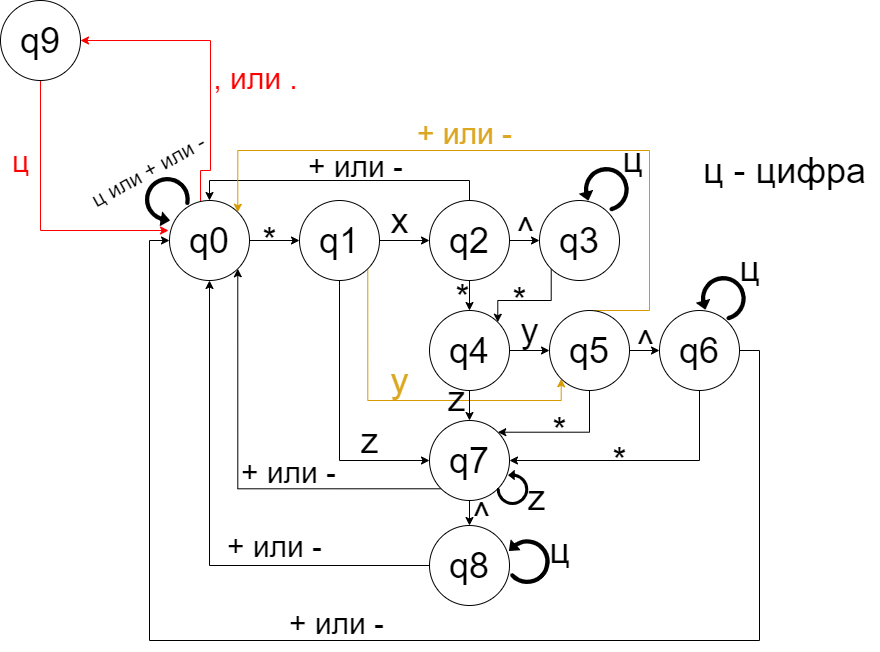

The diagram above was exported from draw.io. Its source (the exported page's mxGraphModel, read from the mxfile embedded in the PNG):
<mxGraphModel dx="2261" dy="707" grid="1" gridSize="10" guides="1" tooltips="1" connect="1" arrows="1" fold="1" page="1" pageScale="1" pageWidth="827" pageHeight="1169" math="0" shadow="0">
  <root>
    <mxCell id="0" />
    <mxCell id="1" parent="0" />
    <mxCell id="Gf1larGejivUL1B8pCAU-16" value="" style="edgeStyle=orthogonalEdgeStyle;rounded=0;orthogonalLoop=1;jettySize=auto;html=1;fontSize=36;" parent="1" source="Gf1larGejivUL1B8pCAU-2" target="Gf1larGejivUL1B8pCAU-3" edge="1">
      <mxGeometry relative="1" as="geometry" />
    </mxCell>
    <mxCell id="pkhb245R5LkMfEPa5q-3-1" style="edgeStyle=orthogonalEdgeStyle;rounded=0;orthogonalLoop=1;jettySize=auto;html=1;entryX=1;entryY=0.5;entryDx=0;entryDy=0;strokeColor=#FF0000;" edge="1" parent="1" target="PgXdj4uT4rPXO4pyBDNS-1">
      <mxGeometry relative="1" as="geometry">
        <mxPoint x="-280" y="401" as="sourcePoint" />
        <Array as="points">
          <mxPoint x="-280" y="370" />
          <mxPoint x="-270" y="370" />
          <mxPoint x="-270" y="240" />
        </Array>
      </mxGeometry>
    </mxCell>
    <mxCell id="Gf1larGejivUL1B8pCAU-2" value="&lt;font style=&quot;font-size: 36px;&quot;&gt;q0&lt;/font&gt;" style="ellipse;whiteSpace=wrap;html=1;aspect=fixed;" parent="1" vertex="1">
      <mxGeometry x="-311" y="400" width="80" height="80" as="geometry" />
    </mxCell>
    <mxCell id="Gf1larGejivUL1B8pCAU-17" value="" style="edgeStyle=orthogonalEdgeStyle;rounded=0;orthogonalLoop=1;jettySize=auto;html=1;fontSize=36;" parent="1" source="Gf1larGejivUL1B8pCAU-3" target="Gf1larGejivUL1B8pCAU-4" edge="1">
      <mxGeometry relative="1" as="geometry" />
    </mxCell>
    <mxCell id="Gf1larGejivUL1B8pCAU-30" style="edgeStyle=orthogonalEdgeStyle;rounded=0;orthogonalLoop=1;jettySize=auto;html=1;entryX=0;entryY=0.5;entryDx=0;entryDy=0;fontSize=36;" parent="1" source="Gf1larGejivUL1B8pCAU-3" target="Gf1larGejivUL1B8pCAU-9" edge="1">
      <mxGeometry relative="1" as="geometry">
        <Array as="points">
          <mxPoint x="-141" y="660" />
        </Array>
      </mxGeometry>
    </mxCell>
    <mxCell id="Gf1larGejivUL1B8pCAU-35" style="edgeStyle=orthogonalEdgeStyle;rounded=0;orthogonalLoop=1;jettySize=auto;html=1;exitX=1;exitY=1;exitDx=0;exitDy=0;entryX=0;entryY=1;entryDx=0;entryDy=0;fontSize=36;fillColor=#ffe6cc;strokeColor=#d79b00;" parent="1" source="Gf1larGejivUL1B8pCAU-3" target="Gf1larGejivUL1B8pCAU-7" edge="1">
      <mxGeometry relative="1" as="geometry">
        <Array as="points">
          <mxPoint x="-113" y="600" />
          <mxPoint x="81" y="600" />
        </Array>
      </mxGeometry>
    </mxCell>
    <mxCell id="Gf1larGejivUL1B8pCAU-3" value="&lt;font style=&quot;font-size: 36px;&quot;&gt;q1&lt;/font&gt;" style="ellipse;whiteSpace=wrap;html=1;aspect=fixed;" parent="1" vertex="1">
      <mxGeometry x="-181" y="400" width="80" height="80" as="geometry" />
    </mxCell>
    <mxCell id="Gf1larGejivUL1B8pCAU-18" value="" style="edgeStyle=orthogonalEdgeStyle;rounded=0;orthogonalLoop=1;jettySize=auto;html=1;fontSize=36;" parent="1" source="Gf1larGejivUL1B8pCAU-4" target="Gf1larGejivUL1B8pCAU-5" edge="1">
      <mxGeometry relative="1" as="geometry" />
    </mxCell>
    <mxCell id="Gf1larGejivUL1B8pCAU-19" value="" style="edgeStyle=orthogonalEdgeStyle;rounded=0;orthogonalLoop=1;jettySize=auto;html=1;fontSize=36;" parent="1" source="Gf1larGejivUL1B8pCAU-4" target="Gf1larGejivUL1B8pCAU-6" edge="1">
      <mxGeometry relative="1" as="geometry" />
    </mxCell>
    <mxCell id="Gf1larGejivUL1B8pCAU-29" style="edgeStyle=orthogonalEdgeStyle;rounded=0;orthogonalLoop=1;jettySize=auto;html=1;entryX=0.5;entryY=0;entryDx=0;entryDy=0;fontSize=36;" parent="1" source="Gf1larGejivUL1B8pCAU-4" target="Gf1larGejivUL1B8pCAU-2" edge="1">
      <mxGeometry relative="1" as="geometry">
        <Array as="points">
          <mxPoint x="-11" y="380" />
          <mxPoint x="-271" y="380" />
        </Array>
      </mxGeometry>
    </mxCell>
    <mxCell id="Gf1larGejivUL1B8pCAU-4" value="&lt;font style=&quot;font-size: 36px;&quot;&gt;q2&lt;/font&gt;" style="ellipse;whiteSpace=wrap;html=1;aspect=fixed;" parent="1" vertex="1">
      <mxGeometry x="-51" y="400" width="80" height="80" as="geometry" />
    </mxCell>
    <mxCell id="Gf1larGejivUL1B8pCAU-20" style="edgeStyle=orthogonalEdgeStyle;rounded=0;orthogonalLoop=1;jettySize=auto;html=1;fontSize=36;entryX=1;entryY=0;entryDx=0;entryDy=0;exitX=0;exitY=1;exitDx=0;exitDy=0;" parent="1" source="Gf1larGejivUL1B8pCAU-5" target="Gf1larGejivUL1B8pCAU-6" edge="1">
      <mxGeometry relative="1" as="geometry">
        <mxPoint x="49" y="540" as="targetPoint" />
        <mxPoint x="89" y="490" as="sourcePoint" />
        <Array as="points">
          <mxPoint x="71" y="500" />
          <mxPoint x="17" y="500" />
        </Array>
      </mxGeometry>
    </mxCell>
    <mxCell id="Gf1larGejivUL1B8pCAU-5" value="&lt;font style=&quot;font-size: 36px;&quot;&gt;q3&lt;/font&gt;" style="ellipse;whiteSpace=wrap;html=1;aspect=fixed;" parent="1" vertex="1">
      <mxGeometry x="59" y="400" width="80" height="80" as="geometry" />
    </mxCell>
    <mxCell id="Gf1larGejivUL1B8pCAU-23" value="" style="edgeStyle=orthogonalEdgeStyle;rounded=0;orthogonalLoop=1;jettySize=auto;html=1;fontSize=36;" parent="1" source="Gf1larGejivUL1B8pCAU-6" target="Gf1larGejivUL1B8pCAU-7" edge="1">
      <mxGeometry relative="1" as="geometry" />
    </mxCell>
    <mxCell id="Gf1larGejivUL1B8pCAU-25" value="" style="edgeStyle=orthogonalEdgeStyle;rounded=0;orthogonalLoop=1;jettySize=auto;html=1;fontSize=36;" parent="1" source="Gf1larGejivUL1B8pCAU-6" target="Gf1larGejivUL1B8pCAU-9" edge="1">
      <mxGeometry relative="1" as="geometry" />
    </mxCell>
    <mxCell id="Gf1larGejivUL1B8pCAU-6" value="&lt;font style=&quot;font-size: 36px;&quot;&gt;q4&lt;/font&gt;" style="ellipse;whiteSpace=wrap;html=1;aspect=fixed;" parent="1" vertex="1">
      <mxGeometry x="-51" y="510" width="80" height="80" as="geometry" />
    </mxCell>
    <mxCell id="Gf1larGejivUL1B8pCAU-24" value="" style="edgeStyle=orthogonalEdgeStyle;rounded=0;orthogonalLoop=1;jettySize=auto;html=1;fontSize=36;" parent="1" source="Gf1larGejivUL1B8pCAU-7" target="Gf1larGejivUL1B8pCAU-8" edge="1">
      <mxGeometry relative="1" as="geometry" />
    </mxCell>
    <mxCell id="Gf1larGejivUL1B8pCAU-27" style="edgeStyle=orthogonalEdgeStyle;rounded=0;orthogonalLoop=1;jettySize=auto;html=1;entryX=1;entryY=0;entryDx=0;entryDy=0;fontSize=36;" parent="1" source="Gf1larGejivUL1B8pCAU-7" target="Gf1larGejivUL1B8pCAU-9" edge="1">
      <mxGeometry relative="1" as="geometry">
        <Array as="points">
          <mxPoint x="109" y="632" />
        </Array>
      </mxGeometry>
    </mxCell>
    <mxCell id="Gf1larGejivUL1B8pCAU-31" style="edgeStyle=orthogonalEdgeStyle;rounded=0;orthogonalLoop=1;jettySize=auto;html=1;entryX=1;entryY=0;entryDx=0;entryDy=0;fontSize=36;fillColor=#ffe6cc;strokeColor=#d79b00;" parent="1" source="Gf1larGejivUL1B8pCAU-7" target="Gf1larGejivUL1B8pCAU-2" edge="1">
      <mxGeometry relative="1" as="geometry">
        <Array as="points">
          <mxPoint x="169" y="510" />
          <mxPoint x="169" y="350" />
          <mxPoint x="-243" y="350" />
        </Array>
      </mxGeometry>
    </mxCell>
    <mxCell id="Gf1larGejivUL1B8pCAU-7" value="&lt;font style=&quot;font-size: 36px;&quot;&gt;q5&lt;/font&gt;" style="ellipse;whiteSpace=wrap;html=1;aspect=fixed;" parent="1" vertex="1">
      <mxGeometry x="69" y="510" width="80" height="80" as="geometry" />
    </mxCell>
    <mxCell id="Gf1larGejivUL1B8pCAU-28" style="edgeStyle=orthogonalEdgeStyle;rounded=0;orthogonalLoop=1;jettySize=auto;html=1;entryX=1;entryY=0.5;entryDx=0;entryDy=0;fontSize=36;" parent="1" source="Gf1larGejivUL1B8pCAU-8" target="Gf1larGejivUL1B8pCAU-9" edge="1">
      <mxGeometry relative="1" as="geometry">
        <Array as="points">
          <mxPoint x="219" y="660" />
        </Array>
      </mxGeometry>
    </mxCell>
    <mxCell id="Gf1larGejivUL1B8pCAU-34" style="edgeStyle=orthogonalEdgeStyle;rounded=0;orthogonalLoop=1;jettySize=auto;html=1;entryX=0;entryY=0.5;entryDx=0;entryDy=0;fontSize=36;" parent="1" source="Gf1larGejivUL1B8pCAU-8" target="Gf1larGejivUL1B8pCAU-2" edge="1">
      <mxGeometry relative="1" as="geometry">
        <Array as="points">
          <mxPoint x="279" y="550" />
          <mxPoint x="279" y="840" />
          <mxPoint x="-331" y="840" />
          <mxPoint x="-331" y="440" />
        </Array>
      </mxGeometry>
    </mxCell>
    <mxCell id="Gf1larGejivUL1B8pCAU-8" value="&lt;font style=&quot;font-size: 36px;&quot;&gt;q6&lt;/font&gt;" style="ellipse;whiteSpace=wrap;html=1;aspect=fixed;" parent="1" vertex="1">
      <mxGeometry x="179" y="510" width="80" height="80" as="geometry" />
    </mxCell>
    <mxCell id="Gf1larGejivUL1B8pCAU-26" value="" style="edgeStyle=orthogonalEdgeStyle;rounded=0;orthogonalLoop=1;jettySize=auto;html=1;fontSize=36;" parent="1" source="Gf1larGejivUL1B8pCAU-9" target="Gf1larGejivUL1B8pCAU-10" edge="1">
      <mxGeometry relative="1" as="geometry" />
    </mxCell>
    <mxCell id="Gf1larGejivUL1B8pCAU-33" style="edgeStyle=orthogonalEdgeStyle;rounded=0;orthogonalLoop=1;jettySize=auto;html=1;exitX=0;exitY=1;exitDx=0;exitDy=0;entryX=1;entryY=1;entryDx=0;entryDy=0;fontSize=36;" parent="1" source="Gf1larGejivUL1B8pCAU-9" target="Gf1larGejivUL1B8pCAU-2" edge="1">
      <mxGeometry relative="1" as="geometry" />
    </mxCell>
    <mxCell id="Gf1larGejivUL1B8pCAU-9" value="&lt;font style=&quot;font-size: 36px;&quot;&gt;q7&lt;/font&gt;" style="ellipse;whiteSpace=wrap;html=1;aspect=fixed;" parent="1" vertex="1">
      <mxGeometry x="-51" y="620" width="80" height="80" as="geometry" />
    </mxCell>
    <mxCell id="Gf1larGejivUL1B8pCAU-32" style="edgeStyle=orthogonalEdgeStyle;rounded=0;orthogonalLoop=1;jettySize=auto;html=1;entryX=0.5;entryY=1;entryDx=0;entryDy=0;fontSize=36;" parent="1" source="Gf1larGejivUL1B8pCAU-10" target="Gf1larGejivUL1B8pCAU-2" edge="1">
      <mxGeometry relative="1" as="geometry" />
    </mxCell>
    <mxCell id="Gf1larGejivUL1B8pCAU-10" value="&lt;font style=&quot;font-size: 36px;&quot;&gt;q8&lt;/font&gt;" style="ellipse;whiteSpace=wrap;html=1;aspect=fixed;" parent="1" vertex="1">
      <mxGeometry x="-51" y="725" width="80" height="80" as="geometry" />
    </mxCell>
    <mxCell id="Gf1larGejivUL1B8pCAU-36" value="*" style="text;html=1;align=center;verticalAlign=middle;resizable=0;points=[];autosize=1;strokeColor=none;fillColor=none;fontSize=36;" parent="1" vertex="1">
      <mxGeometry x="-231" y="410" width="40" height="60" as="geometry" />
    </mxCell>
    <mxCell id="Gf1larGejivUL1B8pCAU-37" value="&lt;font style=&quot;font-size: 30px;&quot;&gt;+ или -&lt;/font&gt;" style="text;html=1;align=center;verticalAlign=middle;resizable=0;points=[];autosize=1;strokeColor=none;fillColor=none;fontSize=36;" parent="1" vertex="1">
      <mxGeometry x="-185" y="334" width="120" height="60" as="geometry" />
    </mxCell>
    <mxCell id="Gf1larGejivUL1B8pCAU-39" value="*" style="text;html=1;align=center;verticalAlign=middle;resizable=0;points=[];autosize=1;strokeColor=none;fillColor=none;fontSize=36;" parent="1" vertex="1">
      <mxGeometry x="-38" y="467" width="40" height="60" as="geometry" />
    </mxCell>
    <mxCell id="Gf1larGejivUL1B8pCAU-40" value="*" style="text;html=1;align=center;verticalAlign=middle;resizable=0;points=[];autosize=1;strokeColor=none;fillColor=none;fontSize=36;" parent="1" vertex="1">
      <mxGeometry x="19" y="470" width="40" height="60" as="geometry" />
    </mxCell>
    <mxCell id="Gf1larGejivUL1B8pCAU-41" value="*" style="text;html=1;align=center;verticalAlign=middle;resizable=0;points=[];autosize=1;strokeColor=none;fillColor=none;fontSize=36;" parent="1" vertex="1">
      <mxGeometry x="59" y="600" width="40" height="60" as="geometry" />
    </mxCell>
    <mxCell id="Gf1larGejivUL1B8pCAU-42" value="*" style="text;html=1;align=center;verticalAlign=middle;resizable=0;points=[];autosize=1;strokeColor=none;fillColor=none;fontSize=36;" parent="1" vertex="1">
      <mxGeometry x="119" y="630" width="40" height="60" as="geometry" />
    </mxCell>
    <mxCell id="Gf1larGejivUL1B8pCAU-44" value="&lt;font style=&quot;font-size: 30px;&quot;&gt;+ или -&lt;/font&gt;" style="text;html=1;align=center;verticalAlign=middle;resizable=0;points=[];autosize=1;strokeColor=none;fillColor=none;fontSize=36;fontColor=#dca720;" parent="1" vertex="1">
      <mxGeometry x="-76" y="301" width="120" height="60" as="geometry" />
    </mxCell>
    <mxCell id="Gf1larGejivUL1B8pCAU-46" value="y" style="text;html=1;align=center;verticalAlign=middle;resizable=0;points=[];autosize=1;strokeColor=none;fillColor=none;fontSize=36;fontColor=#dca720;" parent="1" vertex="1">
      <mxGeometry x="-101" y="550" width="40" height="60" as="geometry" />
    </mxCell>
    <mxCell id="Gf1larGejivUL1B8pCAU-48" value="x" style="text;html=1;align=center;verticalAlign=middle;resizable=0;points=[];autosize=1;strokeColor=none;fillColor=none;fontSize=36;" parent="1" vertex="1">
      <mxGeometry x="-101" y="390" width="40" height="60" as="geometry" />
    </mxCell>
    <mxCell id="Gf1larGejivUL1B8pCAU-49" value="y" style="text;html=1;align=center;verticalAlign=middle;resizable=0;points=[];autosize=1;strokeColor=none;fillColor=none;fontSize=36;" parent="1" vertex="1">
      <mxGeometry x="29" y="500" width="40" height="60" as="geometry" />
    </mxCell>
    <mxCell id="Gf1larGejivUL1B8pCAU-51" value="^" style="text;html=1;align=center;verticalAlign=middle;resizable=0;points=[];autosize=1;strokeColor=none;fillColor=none;fontSize=36;" parent="1" vertex="1">
      <mxGeometry x="145" y="513" width="40" height="60" as="geometry" />
    </mxCell>
    <mxCell id="Gf1larGejivUL1B8pCAU-52" value="^" style="text;html=1;align=center;verticalAlign=middle;resizable=0;points=[];autosize=1;strokeColor=none;fillColor=none;fontSize=36;" parent="1" vertex="1">
      <mxGeometry x="25" y="400" width="40" height="60" as="geometry" />
    </mxCell>
    <mxCell id="Gf1larGejivUL1B8pCAU-53" value="^" style="text;html=1;align=center;verticalAlign=middle;resizable=0;points=[];autosize=1;strokeColor=none;fillColor=none;fontSize=36;" parent="1" vertex="1">
      <mxGeometry x="-19" y="685" width="40" height="60" as="geometry" />
    </mxCell>
    <mxCell id="Gf1larGejivUL1B8pCAU-56" value="z" style="text;html=1;align=center;verticalAlign=middle;resizable=0;points=[];autosize=1;strokeColor=none;fillColor=none;fontSize=36;" parent="1" vertex="1">
      <mxGeometry x="-131" y="610" width="40" height="60" as="geometry" />
    </mxCell>
    <mxCell id="Gf1larGejivUL1B8pCAU-57" value="z" style="text;html=1;align=center;verticalAlign=middle;resizable=0;points=[];autosize=1;strokeColor=none;fillColor=none;fontSize=36;" parent="1" vertex="1">
      <mxGeometry x="-44" y="568" width="40" height="60" as="geometry" />
    </mxCell>
    <mxCell id="Gf1larGejivUL1B8pCAU-58" value="" style="shape=image;verticalLabelPosition=bottom;labelBackgroundColor=default;verticalAlign=top;aspect=fixed;imageAspect=0;image=data:image/svg+xml,(base64 omitted: 1200 chars);rotation=-80;" parent="1" vertex="1">
      <mxGeometry x="-338" y="376" width="50" height="50" as="geometry" />
    </mxCell>
    <mxCell id="Gf1larGejivUL1B8pCAU-59" value="&lt;font style=&quot;font-size: 21px;&quot;&gt;ц или + или -&lt;/font&gt;" style="text;html=1;align=center;verticalAlign=middle;resizable=0;points=[];autosize=1;strokeColor=none;fillColor=none;fontSize=36;rotation=-28.9;" parent="1" vertex="1">
      <mxGeometry x="-410" y="336" width="150" height="60" as="geometry" />
    </mxCell>
    <mxCell id="Gf1larGejivUL1B8pCAU-60" value="" style="shape=image;verticalLabelPosition=bottom;labelBackgroundColor=default;verticalAlign=top;aspect=fixed;imageAspect=0;image=data:image/svg+xml,(base64 omitted: 1200 chars);rotation=-15;" parent="1" vertex="1">
      <mxGeometry x="99" y="365" width="50" height="50" as="geometry" />
    </mxCell>
    <mxCell id="Gf1larGejivUL1B8pCAU-61" value="ц" style="text;html=1;align=center;verticalAlign=middle;resizable=0;points=[];autosize=1;strokeColor=none;fillColor=none;fontSize=36;" parent="1" vertex="1">
      <mxGeometry x="132" y="329" width="40" height="60" as="geometry" />
    </mxCell>
    <mxCell id="Gf1larGejivUL1B8pCAU-64" value="" style="shape=image;verticalLabelPosition=bottom;labelBackgroundColor=default;verticalAlign=top;aspect=fixed;imageAspect=0;image=data:image/svg+xml,(base64 omitted: 1200 chars);rotation=-15;" parent="1" vertex="1">
      <mxGeometry x="216" y="474" width="50" height="50" as="geometry" />
    </mxCell>
    <mxCell id="Gf1larGejivUL1B8pCAU-65" value="ц" style="text;html=1;align=center;verticalAlign=middle;resizable=0;points=[];autosize=1;strokeColor=none;fillColor=none;fontSize=36;" parent="1" vertex="1">
      <mxGeometry x="249" y="438" width="40" height="60" as="geometry" />
    </mxCell>
    <mxCell id="Gf1larGejivUL1B8pCAU-66" value="" style="shape=image;verticalLabelPosition=bottom;labelBackgroundColor=default;verticalAlign=top;aspect=fixed;imageAspect=0;image=data:image/svg+xml,(base64 omitted: 1200 chars);rotation=90;fontColor=#66FF66;imageBorder=none;imageBackground=none;" parent="1" vertex="1">
      <mxGeometry x="14" y="670" width="35" height="35" as="geometry" />
    </mxCell>
    <mxCell id="Gf1larGejivUL1B8pCAU-67" value="z" style="text;html=1;align=center;verticalAlign=middle;resizable=0;points=[];autosize=1;strokeColor=none;fillColor=none;fontSize=36;" parent="1" vertex="1">
      <mxGeometry x="36" y="667" width="40" height="60" as="geometry" />
    </mxCell>
    <mxCell id="Gf1larGejivUL1B8pCAU-68" value="ц" style="text;html=1;align=center;verticalAlign=middle;resizable=0;points=[];autosize=1;strokeColor=none;fillColor=none;fontSize=36;" parent="1" vertex="1">
      <mxGeometry x="59" y="720" width="40" height="60" as="geometry" />
    </mxCell>
    <mxCell id="Gf1larGejivUL1B8pCAU-69" value="" style="shape=image;verticalLabelPosition=bottom;labelBackgroundColor=default;verticalAlign=top;aspect=fixed;imageAspect=0;image=data:image/svg+xml,(base64 omitted: 1200 chars);rotation=47.4;" parent="1" vertex="1">
      <mxGeometry x="20" y="735" width="50" height="50" as="geometry" />
    </mxCell>
    <mxCell id="Gf1larGejivUL1B8pCAU-70" value="ц - цифра" style="text;html=1;align=center;verticalAlign=middle;resizable=0;points=[];autosize=1;strokeColor=none;fillColor=none;fontSize=36;" parent="1" vertex="1">
      <mxGeometry x="209" y="340" width="190" height="60" as="geometry" />
    </mxCell>
    <mxCell id="KXZ-yNxb29plFM8XvoWS-1" value="&lt;font style=&quot;font-size: 30px;&quot;&gt;+ или -&lt;/font&gt;" style="text;html=1;align=center;verticalAlign=middle;resizable=0;points=[];autosize=1;strokeColor=none;fillColor=none;fontSize=36;" parent="1" vertex="1">
      <mxGeometry x="-252" y="640" width="120" height="60" as="geometry" />
    </mxCell>
    <mxCell id="KXZ-yNxb29plFM8XvoWS-2" value="&lt;font style=&quot;font-size: 30px;&quot;&gt;+ или -&lt;/font&gt;" style="text;html=1;align=center;verticalAlign=middle;resizable=0;points=[];autosize=1;strokeColor=none;fillColor=none;fontSize=36;" parent="1" vertex="1">
      <mxGeometry x="-266" y="714" width="120" height="60" as="geometry" />
    </mxCell>
    <mxCell id="KXZ-yNxb29plFM8XvoWS-3" value="&lt;font style=&quot;font-size: 30px;&quot;&gt;+ или -&lt;/font&gt;" style="text;html=1;align=center;verticalAlign=middle;resizable=0;points=[];autosize=1;strokeColor=none;fillColor=none;fontSize=36;" parent="1" vertex="1">
      <mxGeometry x="-204" y="791" width="120" height="60" as="geometry" />
    </mxCell>
    <mxCell id="pkhb245R5LkMfEPa5q-3-3" style="edgeStyle=orthogonalEdgeStyle;rounded=0;orthogonalLoop=1;jettySize=auto;html=1;entryX=-0.012;entryY=0.375;entryDx=0;entryDy=0;entryPerimeter=0;strokeColor=#FF0000;fontColor=#ff0000;" edge="1" parent="1" source="PgXdj4uT4rPXO4pyBDNS-1" target="Gf1larGejivUL1B8pCAU-2">
      <mxGeometry relative="1" as="geometry">
        <Array as="points">
          <mxPoint x="-440" y="430" />
        </Array>
      </mxGeometry>
    </mxCell>
    <mxCell id="PgXdj4uT4rPXO4pyBDNS-1" value="&lt;font style=&quot;font-size: 36px;&quot;&gt;q9&lt;/font&gt;" style="ellipse;whiteSpace=wrap;html=1;aspect=fixed;" parent="1" vertex="1">
      <mxGeometry x="-480" y="200" width="80" height="80" as="geometry" />
    </mxCell>
    <mxCell id="pkhb245R5LkMfEPa5q-3-2" value="&lt;font style=&quot;font-size: 30px;&quot;&gt;, или .&lt;/font&gt;" style="text;html=1;align=center;verticalAlign=middle;resizable=0;points=[];autosize=1;strokeColor=none;fillColor=none;fontSize=36;fontColor=#ff0000;" vertex="1" parent="1">
      <mxGeometry x="-280" y="246" width="110" height="60" as="geometry" />
    </mxCell>
    <mxCell id="pkhb245R5LkMfEPa5q-3-4" value="&lt;font style=&quot;font-size: 30px;&quot;&gt;ц&lt;/font&gt;" style="text;html=1;align=center;verticalAlign=middle;resizable=0;points=[];autosize=1;strokeColor=none;fillColor=none;fontSize=36;fontColor=#ff0000;" vertex="1" parent="1">
      <mxGeometry x="-480" y="329" width="40" height="60" as="geometry" />
    </mxCell>
  </root>
</mxGraphModel>